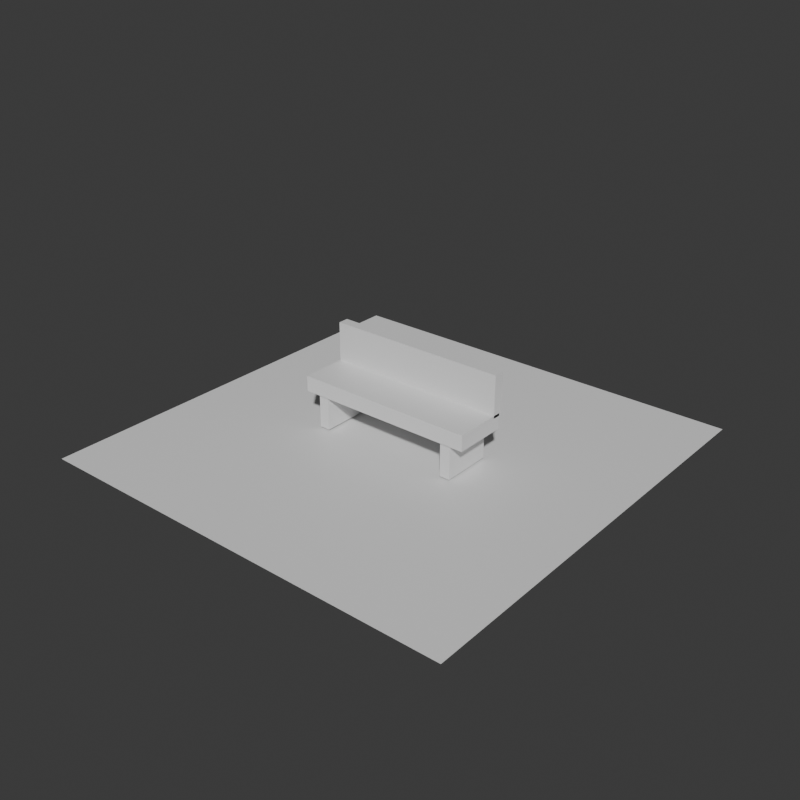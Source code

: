 # Source: slatted-bench-massing.blend  (saved by Blender 5.2.44; exported with 4.5.12 LTS)
import bpy
from mathutils import Matrix  # noqa: F401  (used for matrix-valued properties, if any)

bpy.ops.wm.read_factory_settings(use_empty=True)
scene = bpy.context.scene
scene.name = 'Scene'

# ---- collections
col_collection = bpy.data.collections.new('Collection'); scene.collection.children.link(col_collection)

# ---- materials (node trees are filled in below, after node groups)
mat_slatted_bench_massing_material = bpy.data.materials.new('slatted-bench-massing-material')
mat_slatted_bench_massing_material.diffuse_color = (0.5004, 0.6288, 0.5383, 1.0)
mat_slatted_bench_massing_material.roughness = 0.93
mat_test_preview_ground_material = bpy.data.materials.new('test-preview-ground-material')
mat_test_preview_ground_material.diffuse_color = (0.14, 0.17, 0.18, 1.0)

# ---- material node trees
mat_slatted_bench_massing_material.use_nodes = True; mat_slatted_bench_massing_material.node_tree.nodes.clear()
_N = mat_slatted_bench_massing_material.node_tree.nodes; _L = mat_slatted_bench_massing_material.node_tree.links
n0 = _N.new('ShaderNodeBsdfPrincipled'); n0.name = 'Principled BSDF'; n0.location = (-200, 100)
n0.inputs[10].default_value = 0.005
n1 = _N.new('ShaderNodeOutputMaterial'); n1.name = 'Material Output'; n1.location = (200, 100)
_L.new(n0.outputs[0], n1.inputs[0])
n1.is_active_output = True
mat_test_preview_ground_material.use_nodes = True; mat_test_preview_ground_material.node_tree.nodes.clear()
_N = mat_test_preview_ground_material.node_tree.nodes; _L = mat_test_preview_ground_material.node_tree.links
n0 = _N.new('ShaderNodeBsdfPrincipled'); n0.name = 'Principled BSDF'; n0.location = (-200, 100)
n0.inputs[10].default_value = 0.005
n1 = _N.new('ShaderNodeOutputMaterial'); n1.name = 'Material Output'; n1.location = (200, 100)
_L.new(n0.outputs[0], n1.inputs[0])
n1.is_active_output = True

# ---- world
world_world = bpy.data.worlds.new('World'); scene.world = world_world
world_world.use_nodes = True; world_world.node_tree.nodes.clear()
_N = world_world.node_tree.nodes; _L = world_world.node_tree.links
n0 = _N.new('ShaderNodeOutputWorld'); n0.name = 'World Output'; n0.location = (200, 100)
n1 = _N.new('ShaderNodeBackground'); n1.name = 'Background'; n1.location = (-200, 100)
n1.inputs[0].default_value = (0.05088, 0.05088, 0.05088, 1.0)
_L.new(n1.outputs[0], n0.inputs[0])
n0.is_active_output = True
world_world.color = (0.035, 0.043, 0.045)
world_world.sun_shadow_jitter_overblur = 0.0

# ---- meshes
me_slatted_bench_massing_mesh = bpy.data.meshes.new('slatted-bench-massing-mesh')
me_slatted_bench_massing_mesh.from_pydata([(-1.04, -0.31, 0.39), (-1.04, -0.31, 0.57), (-1.04, 0.31, 0.39), (-1.04, 0.31, 0.57), (1.04, -0.31, 0.39), (1.04, -0.31, 0.57), (1.04, 0.31, 0.39), (1.04, 0.31, 0.57), (-1.04, 0.22, 0.54), (-1.04, 0.22, 1.02), (-1.04, 0.34, 0.54), (-1.04, 0.34, 1.02), (1.04, 0.22, 0.54), (1.04, 0.22, 1.02), (1.04, 0.34, 0.54), (1.04, 0.34, 1.02), (-0.88, -0.29, 0.0), (-0.88, -0.29, 0.5), (-0.88, 0.29, 0.0), (-0.88, 0.29, 0.5), (-0.76, -0.29, 0.0), (-0.76, -0.29, 0.5), (-0.76, 0.29, 0.0), (-0.76, 0.29, 0.5), (0.76, -0.29, 0.0), (0.76, -0.29, 0.5), (0.76, 0.29, 0.0), (0.76, 0.29, 0.5), (0.88, -0.29, 0.0), (0.88, -0.29, 0.5), (0.88, 0.29, 0.0), (0.88, 0.29, 0.5)], [], [(0, 1, 3, 2), (2, 3, 7, 6), (6, 7, 5, 4), (4, 5, 1, 0), (2, 6, 4, 0), (7, 3, 1, 5), (8, 9, 11, 10), (10, 11, 15, 14), (14, 15, 13, 12), (12, 13, 9, 8), (10, 14, 12, 8), (15, 11, 9, 13), (16, 17, 19, 18), (18, 19, 23, 22), (22, 23, 21, 20), (20, 21, 17, 16), (18, 22, 20, 16), (23, 19, 17, 21), (24, 25, 27, 26), (26, 27, 31, 30), (30, 31, 29, 28), (28, 29, 25, 24), (26, 30, 28, 24), (31, 27, 25, 29)])
_uv = me_slatted_bench_massing_mesh.uv_layers.new(name='UVMap')
_uv.uv.foreach_set('vector', [0.375, 0.0, 0.625, 0.0, 0.625, 0.25, 0.375, 0.25, 0.375, 0.25, 0.625, 0.25, 0.625, 0.5, 0.375, 0.5, 0.375, 0.5, 0.625, 0.5, 0.625, 0.75, 0.375, 0.75, 0.375, 0.75, 0.625, 0.75, 0.625, 1.0, 0.375, 1.0, 0.125, 0.5, 0.375, 0.5, 0.375, 0.75, 0.125, 0.75, 0.625, 0.5, 0.875, 0.5, 0.875, 0.75, 0.625, 0.75, 0.375, 0.0, 0.625, 0.0, 0.625, 0.25, 0.375, 0.25, 0.375, 0.25, 0.625, 0.25, 0.625, 0.5, 0.375, 0.5, 0.375, 0.5, 0.625, 0.5, 0.625, 0.75, 0.375, 0.75, 0.375, 0.75, 0.625, 0.75, 0.625, 1.0, 0.375, 1.0, 0.125, 0.5, 0.375, 0.5, 0.375, 0.75, 0.125, 0.75, 0.625, 0.5, 0.875, 0.5, 0.875, 0.75, 0.625, 0.75, 0.375, 0.0, 0.625, 0.0, 0.625, 0.25, 0.375, 0.25, 0.375, 0.25, 0.625, 0.25, 0.625, 0.5, 0.375, 0.5, 0.375, 0.5, 0.625, 0.5, 0.625, 0.75, 0.375, 0.75, 0.375, 0.75, 0.625, 0.75, 0.625, 1.0, 0.375, 1.0, 0.125, 0.5, 0.375, 0.5, 0.375, 0.75, 0.125, 0.75, 0.625, 0.5, 0.875, 0.5, 0.875, 0.75, 0.625, 0.75, 0.375, 0.0, 0.625, 0.0, 0.625, 0.25, 0.375, 0.25, 0.375, 0.25, 0.625, 0.25, 0.625, 0.5, 0.375, 0.5, 0.375, 0.5, 0.625, 0.5, 0.625, 0.75, 0.375, 0.75, 0.375, 0.75, 0.625, 0.75, 0.625, 1.0, 0.375, 1.0, 0.125, 0.5, 0.375, 0.5, 0.375, 0.75, 0.125, 0.75, 0.625, 0.5, 0.875, 0.5, 0.875, 0.75, 0.625, 0.75])
me_slatted_bench_massing_mesh.materials.append(mat_slatted_bench_massing_material)
me_slatted_bench_massing_mesh.update()
me_plane = bpy.data.meshes.new('Plane')
me_plane.from_pydata([(-2.496, -2.496, 0.0), (2.496, -2.496, 0.0), (-2.496, 2.496, 0.0), (2.496, 2.496, 0.0)], [], [(0, 1, 3, 2)])
_uv = me_plane.uv_layers.new(name='UVMap')
_uv.uv.foreach_set('vector', [0.0, 0.0, 1.0, 0.0, 1.0, 1.0, 0.0, 1.0])
me_plane.materials.append(mat_test_preview_ground_material)
me_plane.update()

# ---- objects
ob_slatted_bench_massing = bpy.data.objects.new('slatted-bench-massing', me_slatted_bench_massing_mesh)
ob_test_preview_ground = bpy.data.objects.new('test-preview-ground', me_plane)

# ---- transforms, parenting, visibility, modifiers, constraints
ob_slatted_bench_massing.location = (0.0, 0.0, 0.0)
ob_test_preview_ground.location = (0.0, 0.0, -0.025)

# ---- collection membership
col_collection.objects.link(ob_slatted_bench_massing)
col_collection.objects.link(ob_test_preview_ground)

# ---- scene / render settings (as saved in the file)
scene.frame_start = 1; scene.frame_end = 250; scene.frame_set(1)
scene.render.engine = 'BLENDER_WORKBENCH'
scene.render.resolution_x = 720
scene.render.resolution_y = 720
scene.render.bake_bias = 0.0
scene.render.bake_samples = 0
scene.render.compositor_device = 'GPU'
scene.eevee.use_volume_custom_range = False
scene.eevee.fast_gi_thickness_near = 0.1
scene.eevee.fast_gi_thickness_far = 0.0
scene.eevee.ray_tracing_options.screen_trace_thickness = 0.1
bpy.context.view_layer.update()

# ---- added for rendering (the .blend has no active camera and no usable light): camera, sun
cam_auto = bpy.data.cameras.new('AutoCamera')
cam_auto.lens = 50.0
cam_auto.sensor_width = 36.0
cam_auto.clip_end = 1000.0
ob_auto_camera = bpy.data.objects.new('AutoCamera', cam_auto)
scene.collection.objects.link(ob_auto_camera)
ob_auto_camera.location = (6.60303, -7.92364, 5.77992)
ob_auto_camera.rotation_euler = (1.09748, -7.21219e-08, 0.694738)
scene.camera = ob_auto_camera
light_auto_sun = bpy.data.lights.new('AutoSun', 'SUN')
light_auto_sun.energy = 3.0
light_auto_sun.angle = 0.0523599
ob_auto_sun = bpy.data.objects.new('AutoSun', light_auto_sun)
scene.collection.objects.link(ob_auto_sun)
ob_auto_sun.rotation_euler = (0.872665, 0.174533, 0.523599)
bpy.context.view_layer.update()
